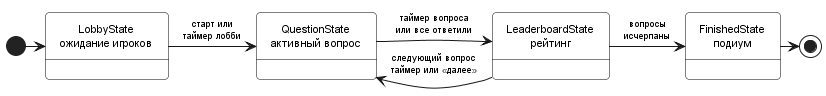

The diagram above was rendered by PlantUML. Its source (embedded in the PNG):
@startuml figure_2_1_state_game_cycle
skinparam monochrome true
skinparam shadowing false
skinparam roundcorner 8
skinparam Padding 5
skinparam nodesep 22
skinparam ranksep 18
skinparam state {
  BackgroundColor White
  BorderColor Black
  FontSize 11
}
skinparam ArrowFontSize 9

left to right direction

[*] --> Lobby
state Lobby as "LobbyState\nожидание игроков"
state Q as "QuestionState\nактивный вопрос"
state LB as "LeaderboardState\nрейтинг"
state Fin as "FinishedState\nподиум"

Lobby --> Q : старт или\nтаймер лобби
Q --> LB : таймер вопроса\nили все ответили
LB --> Q : следующий вопрос\nтаймер или «далее»
LB --> Fin : вопросы\nисчерпаны
Fin --> [*]

@enduml